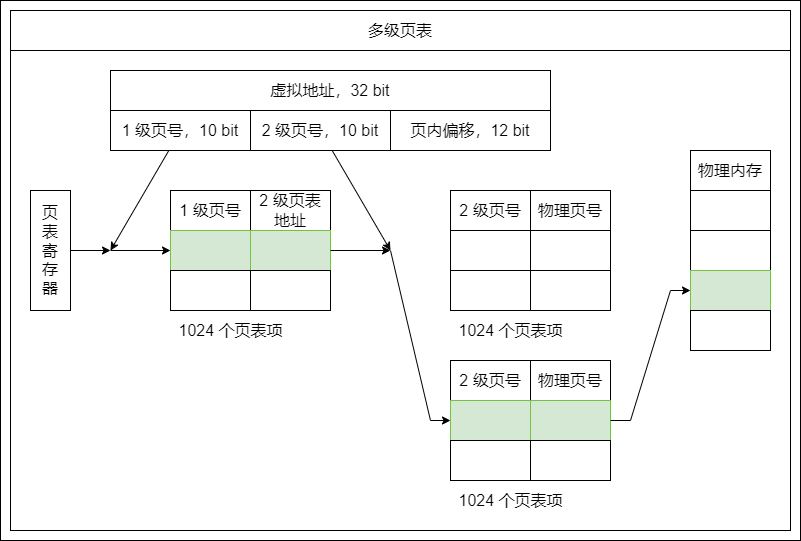

The diagram above was exported from draw.io. Its source (the exported page's mxGraphModel, read from the mxfile embedded in the PNG):
<mxGraphModel dx="2816" dy="1686" grid="1" gridSize="10" guides="0" tooltips="1" connect="0" arrows="0" fold="1" page="1" pageScale="1" pageWidth="827" pageHeight="1169" math="0" shadow="0">
  <root>
    <mxCell id="0" />
    <mxCell id="1" parent="0" />
    <mxCell id="2" value="" style="group" vertex="1" connectable="0" parent="1">
      <mxGeometry x="1700" y="940" width="800" height="540" as="geometry" />
    </mxCell>
    <mxCell id="3" value="" style="rounded=0;whiteSpace=wrap;html=1;fontSize=16;fillColor=none;container=0;" vertex="1" parent="2">
      <mxGeometry width="800" height="540" as="geometry" />
    </mxCell>
    <mxCell id="4" value="" style="rounded=0;whiteSpace=wrap;html=1;fontSize=16;strokeColor=default;fillColor=none;container=0;" vertex="1" parent="2">
      <mxGeometry x="10" y="50" width="780" height="480" as="geometry" />
    </mxCell>
    <mxCell id="5" value="多级页表" style="rounded=0;whiteSpace=wrap;html=1;fontSize=16;strokeColor=default;fillColor=none;container=0;" vertex="1" parent="2">
      <mxGeometry x="10" y="10" width="780" height="40" as="geometry" />
    </mxCell>
    <mxCell id="6" value="虚拟地址，32 bit" style="rounded=0;whiteSpace=wrap;html=1;fontSize=16;strokeColor=default;fillColor=none;container=0;" vertex="1" parent="2">
      <mxGeometry x="110" y="70" width="440" height="40" as="geometry" />
    </mxCell>
    <mxCell id="7" value="1 级页号，10 bit" style="rounded=0;whiteSpace=wrap;html=1;fontSize=16;strokeColor=default;fillColor=none;container=0;" vertex="1" parent="2">
      <mxGeometry x="110" y="110" width="140" height="40" as="geometry" />
    </mxCell>
    <mxCell id="8" value="2 级页号，10 bit" style="rounded=0;whiteSpace=wrap;html=1;fontSize=16;strokeColor=default;fillColor=none;container=0;" vertex="1" parent="2">
      <mxGeometry x="250" y="110" width="140" height="40" as="geometry" />
    </mxCell>
    <mxCell id="9" value="页内偏移，12 bit" style="rounded=0;whiteSpace=wrap;html=1;fontSize=16;strokeColor=default;fillColor=none;container=0;" vertex="1" parent="2">
      <mxGeometry x="390" y="110" width="160" height="40" as="geometry" />
    </mxCell>
    <mxCell id="10" value="页&lt;br&gt;表&lt;br&gt;寄&lt;br&gt;存&lt;br&gt;器" style="rounded=0;whiteSpace=wrap;html=1;fontSize=16;strokeColor=default;fillColor=none;container=0;" vertex="1" parent="2">
      <mxGeometry x="30" y="190" width="40" height="120" as="geometry" />
    </mxCell>
    <mxCell id="11" value="1 级页号" style="rounded=0;whiteSpace=wrap;html=1;fontSize=16;strokeColor=default;fillColor=none;container=0;" vertex="1" parent="2">
      <mxGeometry x="170" y="190" width="80" height="40" as="geometry" />
    </mxCell>
    <mxCell id="12" value="2 级页表&lt;br&gt;地址" style="rounded=0;whiteSpace=wrap;html=1;fontSize=16;strokeColor=default;fillColor=none;container=0;" vertex="1" parent="2">
      <mxGeometry x="250" y="190" width="80" height="40" as="geometry" />
    </mxCell>
    <mxCell id="13" value="" style="rounded=0;whiteSpace=wrap;html=1;fontSize=16;strokeColor=#82b366;fillColor=#d5e8d4;container=0;" vertex="1" parent="2">
      <mxGeometry x="170" y="230" width="80" height="40" as="geometry" />
    </mxCell>
    <mxCell id="14" value="" style="rounded=0;whiteSpace=wrap;html=1;fontSize=16;strokeColor=#82b366;fillColor=#d5e8d4;container=0;" vertex="1" parent="2">
      <mxGeometry x="250" y="230" width="80" height="40" as="geometry" />
    </mxCell>
    <mxCell id="15" value="" style="rounded=0;whiteSpace=wrap;html=1;fontSize=16;strokeColor=default;fillColor=none;container=0;" vertex="1" parent="2">
      <mxGeometry x="170" y="270" width="80" height="40" as="geometry" />
    </mxCell>
    <mxCell id="16" value="" style="rounded=0;whiteSpace=wrap;html=1;fontSize=16;strokeColor=default;fillColor=none;container=0;" vertex="1" parent="2">
      <mxGeometry x="250" y="270" width="80" height="40" as="geometry" />
    </mxCell>
    <mxCell id="17" value="2 级页号" style="rounded=0;whiteSpace=wrap;html=1;fontSize=16;strokeColor=default;fillColor=none;container=0;" vertex="1" parent="2">
      <mxGeometry x="450" y="190" width="80" height="40" as="geometry" />
    </mxCell>
    <mxCell id="18" value="物理页号" style="rounded=0;whiteSpace=wrap;html=1;fontSize=16;strokeColor=default;fillColor=none;container=0;" vertex="1" parent="2">
      <mxGeometry x="530" y="190" width="80" height="40" as="geometry" />
    </mxCell>
    <mxCell id="19" value="" style="rounded=0;whiteSpace=wrap;html=1;fontSize=16;strokeColor=default;fillColor=none;container=0;" vertex="1" parent="2">
      <mxGeometry x="450" y="230" width="80" height="40" as="geometry" />
    </mxCell>
    <mxCell id="20" value="" style="rounded=0;whiteSpace=wrap;html=1;fontSize=16;strokeColor=default;fillColor=none;container=0;" vertex="1" parent="2">
      <mxGeometry x="530" y="230" width="80" height="40" as="geometry" />
    </mxCell>
    <mxCell id="21" value="" style="rounded=0;whiteSpace=wrap;html=1;fontSize=16;strokeColor=default;fillColor=none;container=0;" vertex="1" parent="2">
      <mxGeometry x="450" y="270" width="80" height="40" as="geometry" />
    </mxCell>
    <mxCell id="22" value="" style="rounded=0;whiteSpace=wrap;html=1;fontSize=16;strokeColor=default;fillColor=none;container=0;" vertex="1" parent="2">
      <mxGeometry x="530" y="270" width="80" height="40" as="geometry" />
    </mxCell>
    <mxCell id="23" value="1024 个页表项" style="text;html=1;align=center;verticalAlign=middle;resizable=0;points=[];autosize=1;strokeColor=none;fillColor=none;fontSize=16;container=0;" vertex="1" parent="2">
      <mxGeometry x="170" y="320" width="120" height="20" as="geometry" />
    </mxCell>
    <mxCell id="24" value="2 级页号" style="rounded=0;whiteSpace=wrap;html=1;fontSize=16;strokeColor=default;fillColor=none;container=0;" vertex="1" parent="2">
      <mxGeometry x="450" y="360" width="80" height="40" as="geometry" />
    </mxCell>
    <mxCell id="25" value="物理页号" style="rounded=0;whiteSpace=wrap;html=1;fontSize=16;strokeColor=default;fillColor=none;container=0;" vertex="1" parent="2">
      <mxGeometry x="530" y="360" width="80" height="40" as="geometry" />
    </mxCell>
    <mxCell id="26" value="" style="rounded=0;whiteSpace=wrap;html=1;fontSize=16;strokeColor=#82b366;fillColor=#d5e8d4;container=0;" vertex="1" parent="2">
      <mxGeometry x="450" y="400" width="80" height="40" as="geometry" />
    </mxCell>
    <mxCell id="27" value="" style="rounded=0;whiteSpace=wrap;html=1;fontSize=16;strokeColor=#82b366;fillColor=#d5e8d4;container=0;" vertex="1" parent="2">
      <mxGeometry x="530" y="400" width="80" height="40" as="geometry" />
    </mxCell>
    <mxCell id="28" value="" style="rounded=0;whiteSpace=wrap;html=1;fontSize=16;strokeColor=default;fillColor=none;container=0;" vertex="1" parent="2">
      <mxGeometry x="450" y="440" width="80" height="40" as="geometry" />
    </mxCell>
    <mxCell id="29" value="" style="rounded=0;whiteSpace=wrap;html=1;fontSize=16;strokeColor=default;fillColor=none;container=0;" vertex="1" parent="2">
      <mxGeometry x="530" y="440" width="80" height="40" as="geometry" />
    </mxCell>
    <mxCell id="30" value="物理内存" style="rounded=0;whiteSpace=wrap;html=1;fontSize=16;strokeColor=default;fillColor=none;container=0;" vertex="1" parent="2">
      <mxGeometry x="690" y="150" width="80" height="40" as="geometry" />
    </mxCell>
    <mxCell id="31" value="" style="rounded=0;whiteSpace=wrap;html=1;fontSize=16;strokeColor=default;fillColor=none;container=0;" vertex="1" parent="2">
      <mxGeometry x="690" y="190" width="80" height="40" as="geometry" />
    </mxCell>
    <mxCell id="32" value="" style="rounded=0;whiteSpace=wrap;html=1;fontSize=16;strokeColor=default;fillColor=none;container=0;" vertex="1" parent="2">
      <mxGeometry x="690" y="230" width="80" height="40" as="geometry" />
    </mxCell>
    <mxCell id="33" value="" style="rounded=0;whiteSpace=wrap;html=1;fontSize=16;strokeColor=#82b366;fillColor=#d5e8d4;container=0;" vertex="1" parent="2">
      <mxGeometry x="690" y="270" width="80" height="40" as="geometry" />
    </mxCell>
    <mxCell id="34" value="" style="rounded=0;whiteSpace=wrap;html=1;fontSize=16;strokeColor=default;fillColor=none;container=0;" vertex="1" parent="2">
      <mxGeometry x="690" y="310" width="80" height="40" as="geometry" />
    </mxCell>
    <mxCell id="35" value="" style="endArrow=classic;html=1;rounded=0;fontSize=16;strokeColor=default;" edge="1" parent="2" source="7">
      <mxGeometry width="50" height="50" relative="1" as="geometry">
        <mxPoint x="90" y="170" as="sourcePoint" />
        <mxPoint x="110" y="250" as="targetPoint" />
      </mxGeometry>
    </mxCell>
    <mxCell id="36" value="" style="endArrow=classic;html=1;rounded=0;fontSize=16;strokeColor=default;" edge="1" parent="2" source="10">
      <mxGeometry width="50" height="50" relative="1" as="geometry">
        <mxPoint x="180" y="120" as="sourcePoint" />
        <mxPoint x="110" y="250" as="targetPoint" />
      </mxGeometry>
    </mxCell>
    <mxCell id="37" value="1024 个页表项" style="text;html=1;align=center;verticalAlign=middle;resizable=0;points=[];autosize=1;strokeColor=none;fillColor=none;fontSize=16;container=0;" vertex="1" parent="2">
      <mxGeometry x="450" y="320" width="120" height="20" as="geometry" />
    </mxCell>
    <mxCell id="38" value="1024 个页表项" style="text;html=1;align=center;verticalAlign=middle;resizable=0;points=[];autosize=1;strokeColor=none;fillColor=none;fontSize=16;container=0;" vertex="1" parent="2">
      <mxGeometry x="450" y="490" width="120" height="20" as="geometry" />
    </mxCell>
    <mxCell id="39" value="" style="endArrow=classic;html=1;rounded=0;fontSize=16;strokeColor=default;" edge="1" parent="2" target="13">
      <mxGeometry width="50" height="50" relative="1" as="geometry">
        <mxPoint x="110" y="250" as="sourcePoint" />
        <mxPoint x="290" y="170" as="targetPoint" />
      </mxGeometry>
    </mxCell>
    <mxCell id="40" value="" style="endArrow=classic;html=1;rounded=0;fontSize=16;strokeColor=default;" edge="1" parent="2" source="8">
      <mxGeometry width="50" height="50" relative="1" as="geometry">
        <mxPoint x="181.25" y="120" as="sourcePoint" />
        <mxPoint x="390" y="250" as="targetPoint" />
      </mxGeometry>
    </mxCell>
    <mxCell id="41" value="" style="endArrow=classic;html=1;rounded=0;fontSize=16;strokeColor=default;" edge="1" parent="2" target="26">
      <mxGeometry width="50" height="50" relative="1" as="geometry">
        <mxPoint x="390" y="250" as="sourcePoint" />
        <mxPoint x="450" y="250" as="targetPoint" />
        <Array as="points">
          <mxPoint x="430" y="420" />
        </Array>
      </mxGeometry>
    </mxCell>
    <mxCell id="42" value="" style="endArrow=classic;html=1;rounded=0;fontSize=16;strokeColor=default;" edge="1" parent="2" source="14">
      <mxGeometry width="50" height="50" relative="1" as="geometry">
        <mxPoint x="330" y="250" as="sourcePoint" />
        <mxPoint x="390" y="250" as="targetPoint" />
      </mxGeometry>
    </mxCell>
    <mxCell id="43" value="" style="endArrow=classic;html=1;rounded=0;fontSize=16;strokeColor=default;" edge="1" parent="2" source="27" target="33">
      <mxGeometry width="50" height="50" relative="1" as="geometry">
        <mxPoint x="530" y="230" as="sourcePoint" />
        <mxPoint x="580" y="180" as="targetPoint" />
        <Array as="points">
          <mxPoint x="630" y="420" />
          <mxPoint x="670" y="290" />
        </Array>
      </mxGeometry>
    </mxCell>
  </root>
</mxGraphModel>